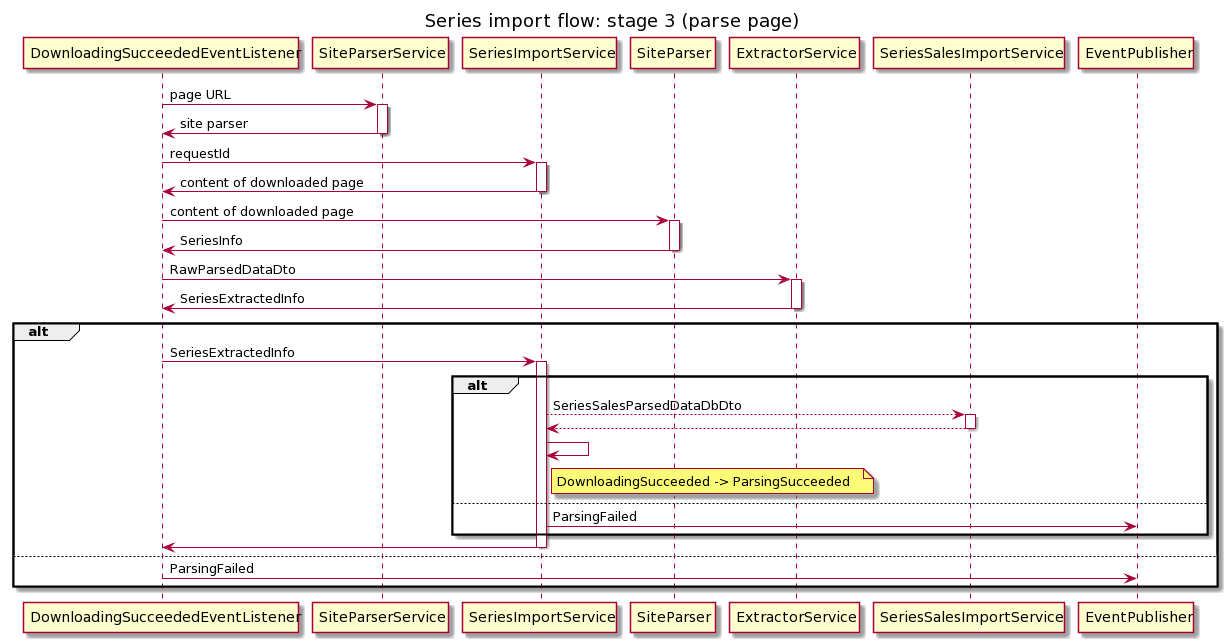

The diagram above was rendered by PlantUML. Its source (embedded in the PNG):
@startuml
title Series import flow: stage 3 (parse page)

participant DownloadingSucceededEventListener
participant SiteParserService
participant SeriesImportService
participant SiteParser
participant ExtractorService
participant SeriesSalesImportService
participant EventPublisher

DownloadingSucceededEventListener->SiteParserService: page URL
activate SiteParserService
SiteParserService->DownloadingSucceededEventListener: site parser
deactivate SiteParserService
DownloadingSucceededEventListener->SeriesImportService: requestId
activate SeriesImportService
SeriesImportService->DownloadingSucceededEventListener: content of downloaded page
deactivate SeriesImportService
DownloadingSucceededEventListener->SiteParser: content of downloaded page
activate SiteParser
SiteParser->DownloadingSucceededEventListener: SeriesInfo
deactivate SiteParser
DownloadingSucceededEventListener->ExtractorService: RawParsedDataDto
activate ExtractorService
ExtractorService->DownloadingSucceededEventListener: SeriesExtractedInfo
deactivate ExtractorService
alt
DownloadingSucceededEventListener->SeriesImportService: SeriesExtractedInfo
activate SeriesImportService
alt
SeriesImportService-->SeriesSalesImportService: SeriesSalesParsedDataDbDto
activate SeriesSalesImportService
SeriesSalesImportService-->SeriesImportService:
deactivate SeriesSalesImportService
SeriesImportService->SeriesImportService:
note right of SeriesImportService: DownloadingSucceeded -> ParsingSucceeded
else
SeriesImportService->EventPublisher: ParsingFailed
end
SeriesImportService->DownloadingSucceededEventListener:
deactivate SeriesImportService
else
DownloadingSucceededEventListener->EventPublisher: ParsingFailed
end
@enduml